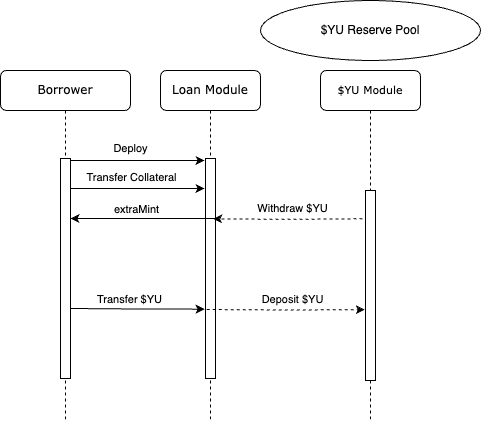

The diagram above was exported from draw.io. Its source (the exported page's mxGraphModel, read from the mxfile embedded in the PNG):
<mxGraphModel dx="1026" dy="685" grid="1" gridSize="10" guides="1" tooltips="1" connect="1" arrows="1" fold="1" page="1" pageScale="1" pageWidth="1100" pageHeight="850" background="none" math="0" shadow="0">
  <root>
    <mxCell id="0" />
    <mxCell id="1" parent="0" />
    <mxCell id="7baba1c4bc27f4b0-2" value="Loan Module" style="shape=umlLifeline;perimeter=lifelinePerimeter;whiteSpace=wrap;html=1;container=1;collapsible=0;recursiveResize=0;outlineConnect=0;rounded=1;shadow=0;comic=0;labelBackgroundColor=none;strokeWidth=1;fontFamily=Verdana;fontSize=12;align=center;" parent="1" vertex="1">
      <mxGeometry x="240" y="80" width="100" height="350" as="geometry" />
    </mxCell>
    <mxCell id="c4BV4vrWBVOgKjmtwxBu-20" value="" style="html=1;points=[];perimeter=orthogonalPerimeter;rounded=0;shadow=0;comic=0;labelBackgroundColor=none;strokeWidth=1;fontFamily=Verdana;fontSize=12;align=center;" parent="7baba1c4bc27f4b0-2" vertex="1">
      <mxGeometry x="45" y="88" width="10" height="220" as="geometry" />
    </mxCell>
    <mxCell id="7baba1c4bc27f4b0-3" value="&lt;font style=&quot;font-size: 11px;&quot;&gt;$YU Module&lt;/font&gt;" style="shape=umlLifeline;perimeter=lifelinePerimeter;whiteSpace=wrap;html=1;container=1;collapsible=0;recursiveResize=0;outlineConnect=0;rounded=1;shadow=0;comic=0;labelBackgroundColor=none;strokeWidth=1;fontFamily=Verdana;fontSize=12;align=center;" parent="1" vertex="1">
      <mxGeometry x="400" y="80" width="100" height="350" as="geometry" />
    </mxCell>
    <mxCell id="7baba1c4bc27f4b0-13" value="" style="html=1;points=[];perimeter=orthogonalPerimeter;rounded=0;shadow=0;comic=0;labelBackgroundColor=none;strokeWidth=1;fontFamily=Verdana;fontSize=12;align=center;" parent="7baba1c4bc27f4b0-3" vertex="1">
      <mxGeometry x="45" y="120" width="10" height="190" as="geometry" />
    </mxCell>
    <mxCell id="7baba1c4bc27f4b0-8" value="Borrower" style="shape=umlLifeline;perimeter=lifelinePerimeter;whiteSpace=wrap;html=1;container=1;collapsible=0;recursiveResize=0;outlineConnect=0;rounded=1;shadow=0;comic=0;labelBackgroundColor=none;strokeWidth=1;fontFamily=Verdana;fontSize=12;align=center;" parent="1" vertex="1">
      <mxGeometry x="80" y="80" width="130" height="350" as="geometry" />
    </mxCell>
    <mxCell id="c4BV4vrWBVOgKjmtwxBu-19" value="" style="html=1;points=[];perimeter=orthogonalPerimeter;rounded=0;shadow=0;comic=0;labelBackgroundColor=none;strokeWidth=1;fontFamily=Verdana;fontSize=12;align=center;" parent="7baba1c4bc27f4b0-8" vertex="1">
      <mxGeometry x="59.99999999999998" y="88" width="10" height="220" as="geometry" />
    </mxCell>
    <mxCell id="c4BV4vrWBVOgKjmtwxBu-2" value="$YU Reserve Pool" style="ellipse;whiteSpace=wrap;html=1;" parent="1" vertex="1">
      <mxGeometry x="340" y="10" width="220" height="60" as="geometry" />
    </mxCell>
    <mxCell id="c4BV4vrWBVOgKjmtwxBu-25" style="edgeStyle=orthogonalEdgeStyle;rounded=0;orthogonalLoop=1;jettySize=auto;html=1;entryX=-0.1;entryY=0.009;entryDx=0;entryDy=0;entryPerimeter=0;" parent="1" source="c4BV4vrWBVOgKjmtwxBu-19" target="c4BV4vrWBVOgKjmtwxBu-20" edge="1">
      <mxGeometry relative="1" as="geometry">
        <Array as="points">
          <mxPoint x="190" y="170" />
          <mxPoint x="190" y="170" />
        </Array>
      </mxGeometry>
    </mxCell>
    <mxCell id="c4BV4vrWBVOgKjmtwxBu-26" value="Deploy" style="edgeLabel;html=1;align=center;verticalAlign=middle;resizable=0;points=[];" parent="c4BV4vrWBVOgKjmtwxBu-25" vertex="1" connectable="0">
      <mxGeometry x="-0.1425" y="1" relative="1" as="geometry">
        <mxPoint x="3" y="-11" as="offset" />
      </mxGeometry>
    </mxCell>
    <mxCell id="c4BV4vrWBVOgKjmtwxBu-27" style="edgeStyle=orthogonalEdgeStyle;rounded=0;orthogonalLoop=1;jettySize=auto;html=1;entryX=-0.1;entryY=0.009;entryDx=0;entryDy=0;entryPerimeter=0;" parent="1" edge="1">
      <mxGeometry relative="1" as="geometry">
        <mxPoint x="150" y="198" as="sourcePoint" />
        <mxPoint x="284" y="198" as="targetPoint" />
        <Array as="points">
          <mxPoint x="190" y="198" />
          <mxPoint x="190" y="198" />
        </Array>
      </mxGeometry>
    </mxCell>
    <mxCell id="c4BV4vrWBVOgKjmtwxBu-28" value="Transfer Collateral" style="edgeLabel;html=1;align=center;verticalAlign=middle;resizable=0;points=[];" parent="c4BV4vrWBVOgKjmtwxBu-27" vertex="1" connectable="0">
      <mxGeometry x="-0.1425" y="1" relative="1" as="geometry">
        <mxPoint x="3" y="-11" as="offset" />
      </mxGeometry>
    </mxCell>
    <mxCell id="c4BV4vrWBVOgKjmtwxBu-30" style="edgeStyle=orthogonalEdgeStyle;rounded=0;orthogonalLoop=1;jettySize=auto;html=1;entryX=1;entryY=0.273;entryDx=0;entryDy=0;entryPerimeter=0;exitX=1.271;exitY=0.279;exitDx=0;exitDy=0;exitPerimeter=0;" parent="1" source="c4BV4vrWBVOgKjmtwxBu-20" target="c4BV4vrWBVOgKjmtwxBu-19" edge="1">
      <mxGeometry relative="1" as="geometry">
        <Array as="points">
          <mxPoint x="298" y="228" />
        </Array>
      </mxGeometry>
    </mxCell>
    <mxCell id="c4BV4vrWBVOgKjmtwxBu-31" value="extraMint" style="edgeLabel;html=1;align=center;verticalAlign=middle;resizable=0;points=[];" parent="c4BV4vrWBVOgKjmtwxBu-30" vertex="1" connectable="0">
      <mxGeometry x="0.145" y="1" relative="1" as="geometry">
        <mxPoint x="2" y="-11" as="offset" />
      </mxGeometry>
    </mxCell>
    <mxCell id="c4BV4vrWBVOgKjmtwxBu-32" style="edgeStyle=orthogonalEdgeStyle;rounded=0;orthogonalLoop=1;jettySize=auto;html=1;entryX=-0.086;entryY=0.503;entryDx=0;entryDy=0;entryPerimeter=0;" parent="1" edge="1">
      <mxGeometry relative="1" as="geometry">
        <mxPoint x="149.9999999999999" y="318" as="sourcePoint" />
        <mxPoint x="284.14" y="318.6600000000001" as="targetPoint" />
      </mxGeometry>
    </mxCell>
    <mxCell id="c4BV4vrWBVOgKjmtwxBu-36" value="Transfer $YU" style="edgeLabel;html=1;align=center;verticalAlign=middle;resizable=0;points=[];" parent="c4BV4vrWBVOgKjmtwxBu-32" vertex="1" connectable="0">
      <mxGeometry x="-0.2817" y="-1" relative="1" as="geometry">
        <mxPoint x="11" y="-11" as="offset" />
      </mxGeometry>
    </mxCell>
    <mxCell id="c4BV4vrWBVOgKjmtwxBu-33" style="edgeStyle=orthogonalEdgeStyle;rounded=0;orthogonalLoop=1;jettySize=auto;html=1;entryX=0.771;entryY=0.279;entryDx=0;entryDy=0;entryPerimeter=0;exitX=-0.3;exitY=0.655;exitDx=0;exitDy=0;exitPerimeter=0;dashed=1;" parent="1" edge="1">
      <mxGeometry relative="1" as="geometry">
        <mxPoint x="442" y="228.29999999999995" as="sourcePoint" />
        <mxPoint x="292.71000000000004" y="228.38" as="targetPoint" />
      </mxGeometry>
    </mxCell>
    <mxCell id="c4BV4vrWBVOgKjmtwxBu-34" value="Withdraw $YU" style="edgeLabel;html=1;align=center;verticalAlign=middle;resizable=0;points=[];" parent="c4BV4vrWBVOgKjmtwxBu-33" vertex="1" connectable="0">
      <mxGeometry x="0.2095" y="-2" relative="1" as="geometry">
        <mxPoint x="19" y="-9" as="offset" />
      </mxGeometry>
    </mxCell>
    <mxCell id="c4BV4vrWBVOgKjmtwxBu-37" style="edgeStyle=orthogonalEdgeStyle;rounded=0;orthogonalLoop=1;jettySize=auto;html=1;entryX=-0.086;entryY=0.857;entryDx=0;entryDy=0;entryPerimeter=0;exitX=0.129;exitY=0.691;exitDx=0;exitDy=0;exitPerimeter=0;dashed=1;" parent="1" edge="1">
      <mxGeometry relative="1" as="geometry">
        <mxPoint x="286.28999999999996" y="319.02" as="sourcePoint" />
        <mxPoint x="444.1399999999999" y="319.22" as="targetPoint" />
        <Array as="points" />
      </mxGeometry>
    </mxCell>
    <mxCell id="c4BV4vrWBVOgKjmtwxBu-38" value="Deposit $YU" style="edgeLabel;html=1;align=center;verticalAlign=middle;resizable=0;points=[];" parent="c4BV4vrWBVOgKjmtwxBu-37" vertex="1" connectable="0">
      <mxGeometry x="-0.051" y="-1" relative="1" as="geometry">
        <mxPoint x="10" y="-12" as="offset" />
      </mxGeometry>
    </mxCell>
  </root>
</mxGraphModel>